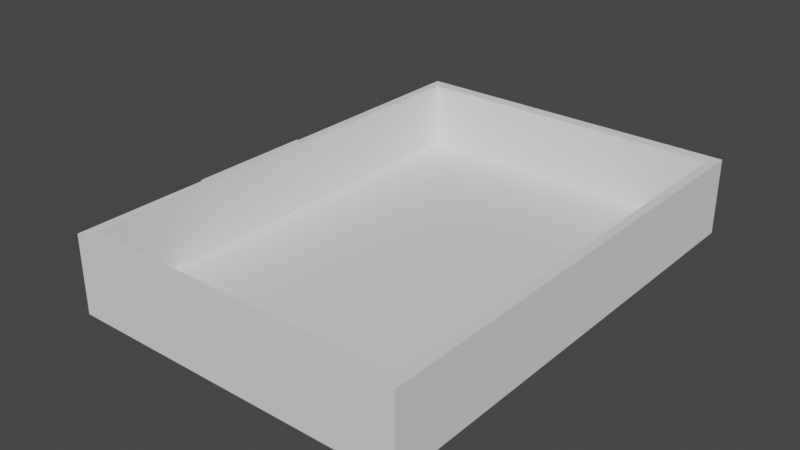 # Source: Corner_Draw.blend  (saved by Blender 2.82.7; exported with 4.5.12 LTS)
import bpy
from mathutils import Matrix  # noqa: F401  (used for matrix-valued properties, if any)

bpy.ops.wm.read_factory_settings(use_empty=True)
scene = bpy.context.scene
scene.name = 'Scene'

# ---- collections
col_collection = bpy.data.collections.new('Collection'); scene.collection.children.link(col_collection)

# ---- world
world_world = bpy.data.worlds.new('World'); scene.world = world_world
world_world.use_nodes = True; world_world.node_tree.nodes.clear()
_N = world_world.node_tree.nodes; _L = world_world.node_tree.links
n0 = _N.new('ShaderNodeOutputWorld'); n0.name = 'World Output'; n0.location = (300, 300)
n1 = _N.new('ShaderNodeBackground'); n1.name = 'Background'; n1.location = (10, 300)
n1.inputs[0].default_value = (0.05088, 0.05088, 0.05088, 1.0)
_L.new(n1.outputs[0], n0.inputs[0])
n0.is_active_output = True
world_world.color = (0.05088, 0.05088, 0.05088)
world_world.use_sun_shadow = False
world_world.sun_shadow_jitter_overblur = 0.0

# ---- meshes
me_cube_013 = bpy.data.meshes.new('Cube.013')
me_cube_013.from_pydata([(1.24, -0.9979, -0.1642), (1.24, -0.9979, 0.158), (1.24, 0.9979, -0.1642), (1.24, 0.9979, 0.158), (-0.1766, -0.9979, -0.1642), (-0.1766, -0.9979, 0.158), (-0.1766, 0.9979, -0.1642), (-0.1766, 0.9979, 0.158), (1.202, -0.9445, 0.158), (1.202, 0.9445, 0.158), (-0.1387, -0.9445, 0.158), (-0.1387, 0.9445, 0.158), (1.202, -0.9445, -0.1255), (1.202, 0.9445, -0.1255), (-0.1387, -0.9445, -0.1255), (-0.1387, 0.9445, -0.1255), (-0.1766, -0.2736, -0.04726), (-0.1766, -0.2736, 0.04107), (-0.1766, 0.2736, -0.04726), (-0.1766, 0.2736, 0.04107), (-0.1766, -1.907e-06, -0.04726), (-0.1766, -1.907e-06, 0.04107), (-0.1766, -0.1368, -0.04726), (-0.1766, -0.1368, 0.04107), (-0.1766, 0.1368, -0.04726), (-0.1766, 0.1368, 0.04107), (-0.1766, -0.1134, 0.04107), (-0.1766, -0.1603, 0.04107), (-0.1766, -0.1134, -0.04726), (-0.1766, -0.1603, -0.04726), (-0.1766, 0.1603, 0.04107), (-0.1766, 0.1134, 0.04107), (-0.1766, 0.1603, -0.04726), (-0.1766, 0.1134, -0.04726), (-0.385, -0.2736, -0.04726), (-0.385, -0.2736, 0.04107), (-0.385, 0.2736, 0.04107), (-0.385, 0.2736, -0.04726), (-0.385, -0.1603, 0.04107), (-0.385, -0.1603, -0.04726), (-0.385, 0.1603, 0.04107), (-0.385, 0.1603, -0.04726), (-0.2953, -0.1603, -0.04726), (-0.2953, -0.1603, 0.04107), (-0.2953, 0.1603, 0.04107), (-0.2953, 0.1603, -0.04726), (-0.2663, -0.1603, -0.04726), (-0.2663, -0.1603, 0.04107), (-0.2663, 0.1603, 0.04107), (-0.2663, 0.1603, -0.04726)], [], [(3, 2, 6, 7), (5, 7, 19, 30, 25, 31, 21, 26, 23, 27, 17), (2, 0, 4, 6), (7, 5, 10, 11), (0, 1, 5, 4), (5, 1, 8, 10), (3, 7, 11, 9), (12, 13, 15, 14), (8, 9, 13, 12), (10, 8, 12, 14), (11, 10, 14, 15), (24, 25, 30, 32), (4, 5, 17, 16), (7, 6, 18, 19), (6, 4, 16, 29, 22, 28, 20, 33, 24, 32, 18), (22, 23, 26, 28), (29, 27, 23, 22), (33, 31, 25, 24), (28, 26, 21, 20), (20, 21, 31, 33), (34, 35, 38, 39), (41, 40, 36, 37), (29, 16, 34, 39, 42, 46), (17, 27, 47, 43, 38, 35), (19, 18, 37, 36), (18, 32, 49, 45, 41, 37), (30, 19, 36, 40, 44, 48), (27, 29, 46, 47), (32, 30, 48, 49), (39, 38, 40, 41), (42, 39, 41, 45), (38, 43, 44, 40), (0, 2, 3, 1), (9, 8, 1, 3), (17, 35, 34, 16), (45, 49, 48, 44), (42, 45, 44, 43), (43, 47, 46, 42), (9, 11, 15, 13)])
_uv = me_cube_013.uv_layers.new(name='UVMap')
_uv.uv.foreach_set('vector', [0.4422, 0.5137, 0.5278, 0.5137, 0.5278, 0.8783, 0.4422, 0.8783, 0.839, 0.5137, 0.839, 0.0, 0.87, 0.1864, 0.87, 0.2156, 0.87, 0.2217, 0.87, 0.2277, 0.87, 0.2569, 0.87, 0.2861, 0.87, 0.2921, 0.87, 0.2981, 0.87, 0.3273, 0.3766, 0.0, 0.3766, 0.5137, 1.268e-07, 0.5137, 0.0, 9.206e-08, 0.3766, 0.5137, 0.3766, 9.206e-08, 0.3867, 0.01375, 0.3867, 0.5, 0.3565, 0.5137, 0.4422, 0.5137, 0.4422, 0.8783, 0.3565, 0.8783, 0.3766, 9.206e-08, 0.7533, 0.0, 0.7432, 0.01375, 0.3867, 0.01375, 0.7533, 0.5137, 0.3766, 0.5137, 0.3867, 0.5, 0.7432, 0.5, 0.3565, 0.5137, 0.3565, 1.0, 1.268e-07, 1.0, 0.0, 0.5137, 0.9246, 0.9725, 0.9246, 0.4863, 1.0, 0.4863, 1.0, 0.9725, 0.5278, 0.8588, 0.5278, 0.5137, 0.6032, 0.5137, 0.6032, 0.8588, 0.9246, 0.4863, 0.9246, 3.069e-08, 1.0, 0.0, 1.0, 0.4863, 0.8935, 0.2217, 0.87, 0.2217, 0.87, 0.2156, 0.8935, 0.2156, 0.9246, 0.5137, 0.839, 0.5137, 0.87, 0.3273, 0.8935, 0.3273, 0.839, 0.0, 0.9246, 0.0, 0.8935, 0.1864, 0.87, 0.1864, 0.9246, 0.0, 0.9246, 0.5137, 0.8935, 0.3273, 0.8935, 0.2981, 0.8935, 0.2921, 0.8935, 0.2861, 0.8935, 0.2569, 0.8935, 0.2277, 0.8935, 0.2217, 0.8935, 0.2156, 0.8935, 0.1864, 0.8935, 0.2921, 0.87, 0.2921, 0.87, 0.2861, 0.8935, 0.2861, 0.8935, 0.2981, 0.87, 0.2981, 0.87, 0.2921, 0.8935, 0.2921, 0.8935, 0.2277, 0.87, 0.2277, 0.87, 0.2217, 0.8935, 0.2217, 0.8935, 0.2861, 0.87, 0.2861, 0.87, 0.2569, 0.8935, 0.2569, 0.8935, 0.2569, 0.87, 0.2569, 0.87, 0.2277, 0.8935, 0.2277, 0.8129, 0.6546, 0.7894, 0.6546, 0.7894, 0.6254, 0.8129, 0.6254, 0.8129, 0.5429, 0.7894, 0.5429, 0.7894, 0.5137, 0.8129, 0.5137, 0.734, 0.6254, 0.734, 0.6546, 0.6786, 0.6546, 0.6786, 0.6254, 0.7024, 0.6254, 0.7101, 0.6254, 0.7894, 0.5137, 0.7894, 0.5429, 0.7656, 0.5429, 0.7579, 0.5429, 0.734, 0.5429, 0.734, 0.5137, 0.7256, 0.7083, 0.7021, 0.7083, 0.7021, 0.6546, 0.7256, 0.6546, 0.734, 0.5137, 0.734, 0.5429, 0.7101, 0.5429, 0.7024, 0.5429, 0.6786, 0.5429, 0.6786, 0.5137, 0.7894, 0.6254, 0.7894, 0.6546, 0.734, 0.6546, 0.734, 0.6254, 0.7579, 0.6254, 0.7656, 0.6254, 0.7256, 0.7388, 0.7021, 0.7388, 0.7021, 0.7157, 0.7256, 0.7157, 0.749, 0.7388, 0.7256, 0.7388, 0.7256, 0.7157, 0.749, 0.7157, 0.8129, 0.6254, 0.7894, 0.6254, 0.7894, 0.5429, 0.8129, 0.5429, 0.7024, 0.6254, 0.6786, 0.6254, 0.6786, 0.5429, 0.7024, 0.5429, 0.734, 0.5429, 0.7579, 0.5429, 0.7579, 0.6254, 0.734, 0.6254, 0.839, 0.0, 0.839, 0.5137, 0.7533, 0.5137, 0.7533, 3.069e-08, 0.7432, 0.5, 0.7432, 0.01375, 0.7533, 0.0, 0.7533, 0.5137, 0.749, 0.6546, 0.749, 0.7083, 0.7256, 0.7083, 0.7256, 0.6546, 0.749, 0.7083, 0.749, 0.7157, 0.7256, 0.7157, 0.7256, 0.7083, 0.7021, 0.6546, 0.7021, 0.7371, 0.6786, 0.7371, 0.6786, 0.6546, 0.7256, 0.7083, 0.7256, 0.7157, 0.7021, 0.7157, 0.7021, 0.7083, 0.6786, 0.5137, 0.6786, 0.8588, 0.6032, 0.8588, 0.6032, 0.5137])
me_cube_013.use_remesh_fix_poles = True
me_cube_013.use_remesh_preserve_attributes = False
me_cube_013.use_mirror_vertex_groups = False
me_cube_013.update()

# ---- objects
ob_corner_draw = bpy.data.objects.new('Corner Draw', me_cube_013)

# ---- transforms, parenting, visibility, modifiers, constraints
ob_corner_draw.location = (0.0, 0.0, 0.0)
ob_corner_draw.lineart.crease_threshold = 0.0

# ---- collection membership
col_collection.objects.link(ob_corner_draw)

# ---- scene / render settings (as saved in the file)
scene.frame_start = 1; scene.frame_end = 250; scene.frame_set(1)
scene.render.engine = 'BLENDER_EEVEE_NEXT'
scene.cycles.use_denoising = False
scene.cycles.samples = 128
scene.cycles.sampling_pattern = 'TABULATED_SOBOL'
scene.cycles.use_adaptive_sampling = False
scene.cycles.use_light_tree = False
scene.view_settings.view_transform = 'Filmic'
bpy.context.view_layer.update()

# ---- added for rendering (the .blend has no active camera and no usable light): camera, sun
cam_auto = bpy.data.cameras.new('AutoCamera')
cam_auto.lens = 50.0
cam_auto.sensor_width = 36.0
cam_auto.clip_end = 1000.0
ob_auto_camera = bpy.data.objects.new('AutoCamera', cam_auto)
scene.collection.objects.link(ob_auto_camera)
ob_auto_camera.location = (2.82695, -2.87955, 1.9166)
ob_auto_camera.rotation_euler = (1.09748, -7.21219e-08, 0.694738)
scene.camera = ob_auto_camera
light_auto_sun = bpy.data.lights.new('AutoSun', 'SUN')
light_auto_sun.energy = 3.0
light_auto_sun.angle = 0.0523599
ob_auto_sun = bpy.data.objects.new('AutoSun', light_auto_sun)
scene.collection.objects.link(ob_auto_sun)
ob_auto_sun.rotation_euler = (0.872665, 0.174533, 0.523599)
bpy.context.view_layer.update()
